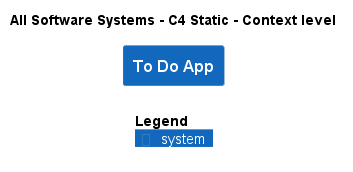

The diagram above was rendered by PlantUML. Its source (embedded in the PNG):
@startuml
!include .c4s\C4_Context.puml

AddElementTag("c4interflow:lifecycle:new", $bgColor=green, $fontColor=#ffffff, $borderColor=green, $shadowing="False")
AddElementTag("c4interflow:lifecycle:changed", $bgColor=orange, $fontColor=#ffffff, $borderColor=orange, $shadowing="False")
AddElementTag("c4interflow:lifecycle:removed", $bgColor=red, $fontColor=#ffffff, $borderColor=red, $shadowing="False")

AddRelTag("c4interflow:lifecycle:new", $textColor=green, $lineColor=green)
AddRelTag("c4interflow:lifecycle:changed", $textColor=orange, $lineColor=orange)
AddRelTag("c4interflow:lifecycle:removed", $textColor=red, $lineColor=red)

SHOW_PERSON_PORTRAIT()
LAYOUT_TOP_DOWN()

skinparam linetype polyline

title All Software Systems - C4 Static - Context level

System(ToDoAppExample.SoftwareSystems.ToDoApp, "To Do App", "")



SHOW_LEGEND()
@enduml